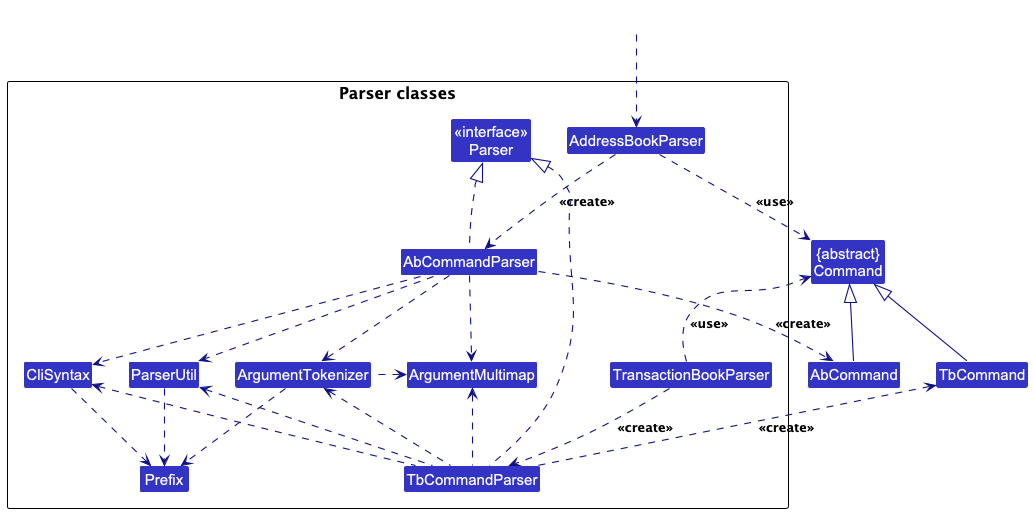

The diagram above was rendered by PlantUML. Its source (embedded in the PNG):
@startuml
!include style.puml
skinparam arrowThickness 1.1
skinparam arrowColor LOGIC_COLOR_T4
skinparam classBackgroundColor LOGIC_COLOR

Class "{abstract}\nCommand" as Command
Class AbCommand
Class TbCommand

package "Parser classes"{
Class "<<interface>>\nParser" as Parser
Class AddressBookParser
Class TransactionBookParser
Class AbCommandParser
Class TbCommandParser
Class CliSyntax
Class ParserUtil
Class ArgumentMultimap
Class ArgumentTokenizer
Class Prefix
}

Class HiddenOutside #FFFFFF
HiddenOutside ..> AddressBookParser

AddressBookParser .down.> AbCommandParser: <<create>>

AbCommandParser ..> AbCommand : <<create>>
AddressBookParser ..> Command : <<use>>
AbCommandParser .up.|> Parser
AbCommandParser ..> ArgumentMultimap
AbCommandParser ..> ArgumentTokenizer
ArgumentTokenizer .left.> ArgumentMultimap
AbCommandParser ..> CliSyntax
CliSyntax ..> Prefix
AbCommandParser ..> ParserUtil
ParserUtil .down.> Prefix
ArgumentTokenizer .down.> Prefix
AbCommand -up-|> Command

TransactionBookParser .down.> TbCommandParser: <<create>>

TbCommandParser .up.> TbCommand : <<create>>
TransactionBookParser ..> Command : <<use>>
TbCommandParser .up.|> Parser
TbCommandParser .up.> ArgumentMultimap
TbCommandParser .up.> ArgumentTokenizer
TbCommandParser .up.> CliSyntax
TbCommandParser .up.> ParserUtil
TbCommand -up-|> Command
@enduml